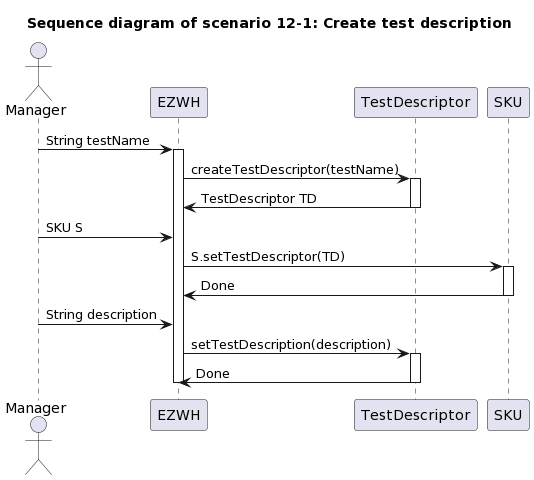

The diagram above was rendered by PlantUML. Its source (embedded in the PNG):
@startuml
title " Sequence diagram of scenario 12-1: Create test description"

actor Manager

Manager -> EZWH : String testName
activate EZWH
EZWH -> TestDescriptor : createTestDescriptor(testName)
activate TestDescriptor
EZWH <- TestDescriptor : TestDescriptor TD
deactivate TestDescriptor

Manager -> EZWH : SKU S
EZWH -> SKU : S.setTestDescriptor(TD)
activate SKU
EZWH <- SKU : Done
deactivate SKU

Manager -> EZWH : String description
EZWH -> TestDescriptor : setTestDescription(description)
activate TestDescriptor
EZWH <- TestDescriptor : Done
deactivate TestDescriptor

deactivate EZWH
@enduml